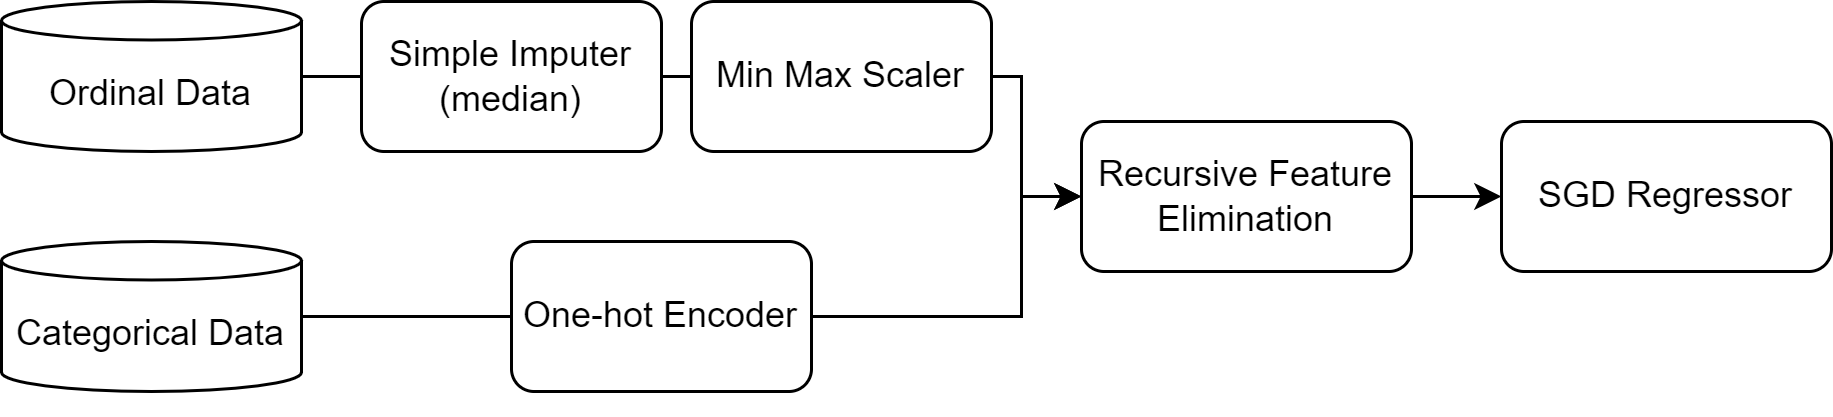

The diagram above was exported from draw.io. Its source (the exported page's mxGraphModel, read from the mxfile embedded in the PNG):
<mxGraphModel dx="1050" dy="588" grid="1" gridSize="10" guides="1" tooltips="1" connect="1" arrows="1" fold="1" page="1" pageScale="1" pageWidth="850" pageHeight="1100" math="0" shadow="0">
  <root>
    <mxCell id="0" />
    <mxCell id="1" parent="0" />
    <mxCell id="51_n52q9iYiY1Rkuy5MW-1" value="Ordinal Data" style="shape=cylinder3;whiteSpace=wrap;html=1;boundedLbl=1;backgroundOutline=1;size=6.399993896484375;" vertex="1" parent="1">
      <mxGeometry x="20" y="60" width="100" height="50" as="geometry" />
    </mxCell>
    <mxCell id="51_n52q9iYiY1Rkuy5MW-2" value="Categorical Data" style="shape=cylinder3;whiteSpace=wrap;html=1;boundedLbl=1;backgroundOutline=1;size=6.399993896484375;" vertex="1" parent="1">
      <mxGeometry x="20" y="140" width="100" height="50" as="geometry" />
    </mxCell>
    <mxCell id="51_n52q9iYiY1Rkuy5MW-3" value="Simple Imputer&lt;br&gt;(median)" style="rounded=1;whiteSpace=wrap;html=1;" vertex="1" parent="1">
      <mxGeometry x="140" y="60" width="100" height="50" as="geometry" />
    </mxCell>
    <mxCell id="51_n52q9iYiY1Rkuy5MW-25" value="" style="edgeStyle=orthogonalEdgeStyle;rounded=0;orthogonalLoop=1;jettySize=auto;html=1;" edge="1" parent="1" source="51_n52q9iYiY1Rkuy5MW-4" target="51_n52q9iYiY1Rkuy5MW-6">
      <mxGeometry relative="1" as="geometry">
        <Array as="points">
          <mxPoint x="360" y="85" />
          <mxPoint x="360" y="125" />
        </Array>
      </mxGeometry>
    </mxCell>
    <mxCell id="51_n52q9iYiY1Rkuy5MW-4" value="Min Max Scaler" style="rounded=1;whiteSpace=wrap;html=1;" vertex="1" parent="1">
      <mxGeometry x="250" y="60" width="100" height="50" as="geometry" />
    </mxCell>
    <mxCell id="51_n52q9iYiY1Rkuy5MW-26" value="" style="edgeStyle=orthogonalEdgeStyle;rounded=0;orthogonalLoop=1;jettySize=auto;html=1;" edge="1" parent="1" source="51_n52q9iYiY1Rkuy5MW-5" target="51_n52q9iYiY1Rkuy5MW-6">
      <mxGeometry relative="1" as="geometry">
        <Array as="points">
          <mxPoint x="360" y="165" />
          <mxPoint x="360" y="125" />
        </Array>
      </mxGeometry>
    </mxCell>
    <mxCell id="51_n52q9iYiY1Rkuy5MW-5" value="One-hot Encoder" style="rounded=1;whiteSpace=wrap;html=1;" vertex="1" parent="1">
      <mxGeometry x="190" y="140" width="100" height="50" as="geometry" />
    </mxCell>
    <mxCell id="51_n52q9iYiY1Rkuy5MW-17" value="" style="edgeStyle=orthogonalEdgeStyle;rounded=0;orthogonalLoop=1;jettySize=auto;html=1;" edge="1" parent="1" source="51_n52q9iYiY1Rkuy5MW-6" target="51_n52q9iYiY1Rkuy5MW-16">
      <mxGeometry relative="1" as="geometry" />
    </mxCell>
    <mxCell id="51_n52q9iYiY1Rkuy5MW-6" value="Recursive Feature Elimination" style="rounded=1;whiteSpace=wrap;html=1;" vertex="1" parent="1">
      <mxGeometry x="380" y="100" width="110" height="50" as="geometry" />
    </mxCell>
    <mxCell id="51_n52q9iYiY1Rkuy5MW-16" value="SGD Regressor" style="rounded=1;whiteSpace=wrap;html=1;" vertex="1" parent="1">
      <mxGeometry x="520" y="100" width="110" height="50" as="geometry" />
    </mxCell>
    <mxCell id="51_n52q9iYiY1Rkuy5MW-20" style="edgeStyle=orthogonalEdgeStyle;rounded=0;orthogonalLoop=1;jettySize=auto;html=1;exitX=0.5;exitY=1;exitDx=0;exitDy=0;" edge="1" parent="1" source="51_n52q9iYiY1Rkuy5MW-5" target="51_n52q9iYiY1Rkuy5MW-5">
      <mxGeometry relative="1" as="geometry" />
    </mxCell>
    <mxCell id="51_n52q9iYiY1Rkuy5MW-22" value="" style="endArrow=none;html=1;rounded=0;exitX=1;exitY=0.5;exitDx=0;exitDy=0;exitPerimeter=0;entryX=0;entryY=0.5;entryDx=0;entryDy=0;" edge="1" parent="1" source="51_n52q9iYiY1Rkuy5MW-1" target="51_n52q9iYiY1Rkuy5MW-3">
      <mxGeometry width="50" height="50" relative="1" as="geometry">
        <mxPoint x="400" y="150" as="sourcePoint" />
        <mxPoint x="450" y="100" as="targetPoint" />
      </mxGeometry>
    </mxCell>
    <mxCell id="51_n52q9iYiY1Rkuy5MW-23" value="" style="endArrow=none;html=1;rounded=0;exitX=1;exitY=0.5;exitDx=0;exitDy=0;exitPerimeter=0;entryX=0;entryY=0.5;entryDx=0;entryDy=0;" edge="1" parent="1" source="51_n52q9iYiY1Rkuy5MW-2" target="51_n52q9iYiY1Rkuy5MW-5">
      <mxGeometry width="50" height="50" relative="1" as="geometry">
        <mxPoint x="130" y="95" as="sourcePoint" />
        <mxPoint x="150" y="95" as="targetPoint" />
      </mxGeometry>
    </mxCell>
    <mxCell id="51_n52q9iYiY1Rkuy5MW-24" value="" style="endArrow=none;html=1;rounded=0;exitX=1;exitY=0.5;exitDx=0;exitDy=0;entryX=0;entryY=0.5;entryDx=0;entryDy=0;" edge="1" parent="1" source="51_n52q9iYiY1Rkuy5MW-3" target="51_n52q9iYiY1Rkuy5MW-4">
      <mxGeometry width="50" height="50" relative="1" as="geometry">
        <mxPoint x="130" y="175" as="sourcePoint" />
        <mxPoint x="200" y="175" as="targetPoint" />
      </mxGeometry>
    </mxCell>
  </root>
</mxGraphModel>